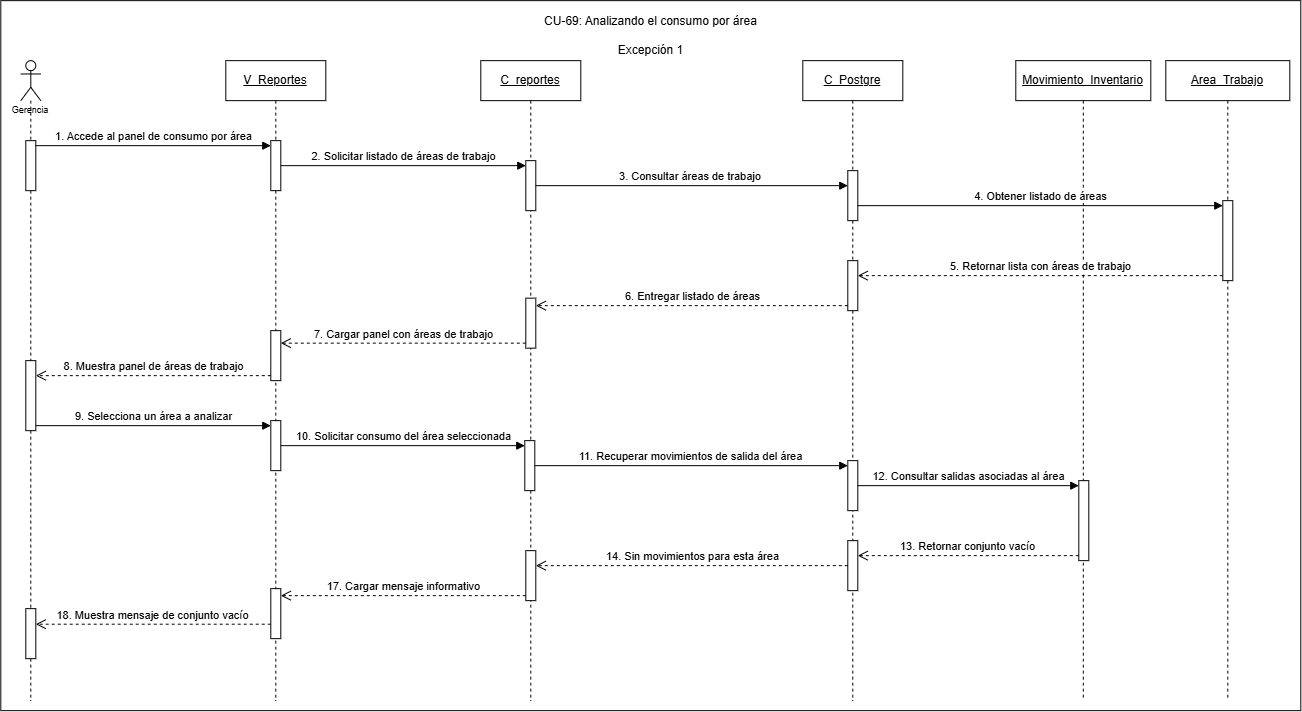

The diagram above was exported from draw.io. Its source (the exported page's mxGraphModel, read from the mxfile embedded in the PNG):
<mxGraphModel dx="2642" dy="1471" grid="1" gridSize="10" guides="1" tooltips="1" connect="1" arrows="1" fold="1" page="1" pageScale="1" pageWidth="827" pageHeight="1169" math="0" shadow="0">
  <root>
    <mxCell id="0" />
    <mxCell id="1" parent="0" />
    <mxCell id="nGDtAXa8IzKFzpzJRaTv-2" parent="1" style="rounded=0;whiteSpace=wrap;html=1;" value="" vertex="1">
      <mxGeometry height="710" width="1300" x="160" y="209" as="geometry" />
    </mxCell>
    <mxCell id="44uLXWLhVj26zKe86bV1-1" parent="1" style="shape=umlLifeline;perimeter=lifelinePerimeter;whiteSpace=wrap;html=1;container=1;dropTarget=0;collapsible=0;recursiveResize=0;outlineConnect=0;portConstraint=eastwest;newEdgeStyle={&quot;curved&quot;:0,&quot;rounded&quot;:0};participant=umlActor;align=center;" value="&lt;p&gt;&lt;font style=&quot;font-size: 9px;&quot; face=&quot;Helvetica&quot;&gt;&lt;br&gt;&lt;br&gt;&lt;br&gt;&lt;br&gt;Gerencia&lt;/font&gt;&lt;/p&gt;" vertex="1">
      <mxGeometry height="640" width="20" x="180" y="269" as="geometry" />
    </mxCell>
    <mxCell id="44uLXWLhVj26zKe86bV1-2" parent="44uLXWLhVj26zKe86bV1-1" style="html=1;points=[[0,0,0,0,5],[0,1,0,0,-5],[1,0,0,0,5],[1,1,0,0,-5]];perimeter=orthogonalPerimeter;outlineConnect=0;targetShapes=umlLifeline;portConstraint=eastwest;newEdgeStyle={&quot;curved&quot;:0,&quot;rounded&quot;:0};" value="" vertex="1">
      <mxGeometry height="50" width="10" x="5" y="80" as="geometry" />
    </mxCell>
    <mxCell id="44uLXWLhVj26zKe86bV1-3" parent="44uLXWLhVj26zKe86bV1-1" style="html=1;points=[[0,0,0,0,5],[0,1,0,0,-5],[1,0,0,0,5],[1,1,0,0,-5]];perimeter=orthogonalPerimeter;outlineConnect=0;targetShapes=umlLifeline;portConstraint=eastwest;newEdgeStyle={&quot;curved&quot;:0,&quot;rounded&quot;:0};" value="" vertex="1">
      <mxGeometry height="70" width="10" x="5" y="300" as="geometry" />
    </mxCell>
    <mxCell id="44uLXWLhVj26zKe86bV1-4" parent="44uLXWLhVj26zKe86bV1-1" style="html=1;points=[[0,0,0,0,5],[0,1,0,0,-5],[1,0,0,0,5],[1,1,0,0,-5]];perimeter=orthogonalPerimeter;outlineConnect=0;targetShapes=umlLifeline;portConstraint=eastwest;newEdgeStyle={&quot;curved&quot;:0,&quot;rounded&quot;:0};" value="" vertex="1">
      <mxGeometry height="50" width="10" x="5" y="548" as="geometry" />
    </mxCell>
    <mxCell id="44uLXWLhVj26zKe86bV1-5" parent="1" style="shape=umlLifeline;perimeter=lifelinePerimeter;whiteSpace=wrap;html=1;container=1;dropTarget=0;collapsible=0;recursiveResize=0;outlineConnect=0;portConstraint=eastwest;newEdgeStyle={&quot;curved&quot;:0,&quot;rounded&quot;:0};" value="&lt;u&gt;V_Reportes&lt;/u&gt;" vertex="1">
      <mxGeometry height="640" width="100" x="385" y="269" as="geometry" />
    </mxCell>
    <mxCell id="44uLXWLhVj26zKe86bV1-6" parent="44uLXWLhVj26zKe86bV1-5" style="html=1;points=[[0,0,0,0,5],[0,1,0,0,-5],[1,0,0,0,5],[1,1,0,0,-5]];perimeter=orthogonalPerimeter;outlineConnect=0;targetShapes=umlLifeline;portConstraint=eastwest;newEdgeStyle={&quot;curved&quot;:0,&quot;rounded&quot;:0};" value="" vertex="1">
      <mxGeometry height="50" width="10" x="45" y="80" as="geometry" />
    </mxCell>
    <mxCell id="44uLXWLhVj26zKe86bV1-7" parent="44uLXWLhVj26zKe86bV1-5" style="html=1;points=[[0,0,0,0,5],[0,1,0,0,-5],[1,0,0,0,5],[1,1,0,0,-5]];perimeter=orthogonalPerimeter;outlineConnect=0;targetShapes=umlLifeline;portConstraint=eastwest;newEdgeStyle={&quot;curved&quot;:0,&quot;rounded&quot;:0};" value="" vertex="1">
      <mxGeometry height="50" width="10" x="45" y="270" as="geometry" />
    </mxCell>
    <mxCell id="44uLXWLhVj26zKe86bV1-8" parent="44uLXWLhVj26zKe86bV1-5" style="html=1;points=[[0,0,0,0,5],[0,1,0,0,-5],[1,0,0,0,5],[1,1,0,0,-5]];perimeter=orthogonalPerimeter;outlineConnect=0;targetShapes=umlLifeline;portConstraint=eastwest;newEdgeStyle={&quot;curved&quot;:0,&quot;rounded&quot;:0};" value="" vertex="1">
      <mxGeometry height="50" width="10" x="45" y="360" as="geometry" />
    </mxCell>
    <mxCell id="44uLXWLhVj26zKe86bV1-9" parent="44uLXWLhVj26zKe86bV1-5" style="html=1;points=[[0,0,0,0,5],[0,1,0,0,-5],[1,0,0,0,5],[1,1,0,0,-5]];perimeter=orthogonalPerimeter;outlineConnect=0;targetShapes=umlLifeline;portConstraint=eastwest;newEdgeStyle={&quot;curved&quot;:0,&quot;rounded&quot;:0};" value="" vertex="1">
      <mxGeometry height="50" width="10" x="45" y="528" as="geometry" />
    </mxCell>
    <mxCell id="44uLXWLhVj26zKe86bV1-10" parent="1" style="shape=umlLifeline;perimeter=lifelinePerimeter;whiteSpace=wrap;html=1;container=1;dropTarget=0;collapsible=0;recursiveResize=0;outlineConnect=0;portConstraint=eastwest;newEdgeStyle={&quot;curved&quot;:0,&quot;rounded&quot;:0};" value="&lt;u&gt;C_reportes&lt;/u&gt;" vertex="1">
      <mxGeometry height="640" width="100" x="640" y="269" as="geometry" />
    </mxCell>
    <mxCell id="44uLXWLhVj26zKe86bV1-11" parent="44uLXWLhVj26zKe86bV1-10" style="html=1;points=[[0,0,0,0,5],[0,1,0,0,-5],[1,0,0,0,5],[1,1,0,0,-5]];perimeter=orthogonalPerimeter;outlineConnect=0;targetShapes=umlLifeline;portConstraint=eastwest;newEdgeStyle={&quot;curved&quot;:0,&quot;rounded&quot;:0};" value="" vertex="1">
      <mxGeometry height="50" width="10" x="45" y="100" as="geometry" />
    </mxCell>
    <mxCell id="44uLXWLhVj26zKe86bV1-12" parent="44uLXWLhVj26zKe86bV1-10" style="html=1;points=[[0,0,0,0,5],[0,1,0,0,-5],[1,0,0,0,5],[1,1,0,0,-5]];perimeter=orthogonalPerimeter;outlineConnect=0;targetShapes=umlLifeline;portConstraint=eastwest;newEdgeStyle={&quot;curved&quot;:0,&quot;rounded&quot;:0};" value="" vertex="1">
      <mxGeometry height="50" width="10" x="45" y="237.5" as="geometry" />
    </mxCell>
    <mxCell id="44uLXWLhVj26zKe86bV1-13" parent="44uLXWLhVj26zKe86bV1-10" style="html=1;points=[[0,0,0,0,5],[0,1,0,0,-5],[1,0,0,0,5],[1,1,0,0,-5]];perimeter=orthogonalPerimeter;outlineConnect=0;targetShapes=umlLifeline;portConstraint=eastwest;newEdgeStyle={&quot;curved&quot;:0,&quot;rounded&quot;:0};" value="" vertex="1">
      <mxGeometry height="50" width="10" x="44" y="380" as="geometry" />
    </mxCell>
    <mxCell id="44uLXWLhVj26zKe86bV1-14" parent="44uLXWLhVj26zKe86bV1-10" style="html=1;points=[[0,0,0,0,5],[0,1,0,0,-5],[1,0,0,0,5],[1,1,0,0,-5]];perimeter=orthogonalPerimeter;outlineConnect=0;targetShapes=umlLifeline;portConstraint=eastwest;newEdgeStyle={&quot;curved&quot;:0,&quot;rounded&quot;:0};" value="" vertex="1">
      <mxGeometry height="50" width="10" x="45" y="490" as="geometry" />
    </mxCell>
    <mxCell id="44uLXWLhVj26zKe86bV1-16" parent="1" style="shape=umlLifeline;perimeter=lifelinePerimeter;whiteSpace=wrap;html=1;container=1;dropTarget=0;collapsible=0;recursiveResize=0;outlineConnect=0;portConstraint=eastwest;newEdgeStyle={&quot;curved&quot;:0,&quot;rounded&quot;:0};" value="&lt;u&gt;C_Postgre&lt;/u&gt;" vertex="1">
      <mxGeometry height="640" width="100" x="962" y="269" as="geometry" />
    </mxCell>
    <mxCell id="44uLXWLhVj26zKe86bV1-17" parent="44uLXWLhVj26zKe86bV1-16" style="html=1;points=[[0,0,0,0,5],[0,1,0,0,-5],[1,0,0,0,5],[1,1,0,0,-5]];perimeter=orthogonalPerimeter;outlineConnect=0;targetShapes=umlLifeline;portConstraint=eastwest;newEdgeStyle={&quot;curved&quot;:0,&quot;rounded&quot;:0};" value="" vertex="1">
      <mxGeometry height="50" width="10" x="45" y="110" as="geometry" />
    </mxCell>
    <mxCell id="44uLXWLhVj26zKe86bV1-18" parent="44uLXWLhVj26zKe86bV1-16" style="html=1;points=[[0,0,0,0,5],[0,1,0,0,-5],[1,0,0,0,5],[1,1,0,0,-5]];perimeter=orthogonalPerimeter;outlineConnect=0;targetShapes=umlLifeline;portConstraint=eastwest;newEdgeStyle={&quot;curved&quot;:0,&quot;rounded&quot;:0};" value="" vertex="1">
      <mxGeometry height="50" width="10" x="45" y="200" as="geometry" />
    </mxCell>
    <mxCell id="44uLXWLhVj26zKe86bV1-19" parent="44uLXWLhVj26zKe86bV1-16" style="html=1;points=[[0,0,0,0,5],[0,1,0,0,-5],[1,0,0,0,5],[1,1,0,0,-5]];perimeter=orthogonalPerimeter;outlineConnect=0;targetShapes=umlLifeline;portConstraint=eastwest;newEdgeStyle={&quot;curved&quot;:0,&quot;rounded&quot;:0};" value="" vertex="1">
      <mxGeometry height="50" width="10" x="45" y="400" as="geometry" />
    </mxCell>
    <mxCell id="44uLXWLhVj26zKe86bV1-20" parent="44uLXWLhVj26zKe86bV1-16" style="html=1;points=[[0,0,0,0,5],[0,1,0,0,-5],[1,0,0,0,5],[1,1,0,0,-5]];perimeter=orthogonalPerimeter;outlineConnect=0;targetShapes=umlLifeline;portConstraint=eastwest;newEdgeStyle={&quot;curved&quot;:0,&quot;rounded&quot;:0};" value="" vertex="1">
      <mxGeometry height="50" width="10" x="45" y="480" as="geometry" />
    </mxCell>
    <mxCell id="44uLXWLhVj26zKe86bV1-21" parent="1" style="shape=umlLifeline;perimeter=lifelinePerimeter;whiteSpace=wrap;html=1;container=1;dropTarget=0;collapsible=0;recursiveResize=0;outlineConnect=0;portConstraint=eastwest;newEdgeStyle={&quot;curved&quot;:0,&quot;rounded&quot;:0};" value="&lt;u&gt;Movimiento_Inventario&lt;/u&gt;" vertex="1">
      <mxGeometry height="640" width="135" x="1175" y="269" as="geometry" />
    </mxCell>
    <mxCell id="44uLXWLhVj26zKe86bV1-22" parent="44uLXWLhVj26zKe86bV1-21" style="html=1;points=[[0,0,0,0,5],[0,1,0,0,-5],[1,0,0,0,5],[1,1,0,0,-5]];perimeter=orthogonalPerimeter;outlineConnect=0;targetShapes=umlLifeline;portConstraint=eastwest;newEdgeStyle={&quot;curved&quot;:0,&quot;rounded&quot;:0};" value="" vertex="1">
      <mxGeometry height="80" width="10" x="63" y="420" as="geometry" />
    </mxCell>
    <mxCell id="44uLXWLhVj26zKe86bV1-23" edge="1" parent="1" source="44uLXWLhVj26zKe86bV1-2" style="html=1;verticalAlign=bottom;endArrow=block;curved=0;rounded=0;entryX=0;entryY=0;entryDx=0;entryDy=5;exitX=1;exitY=0;exitDx=0;exitDy=5;exitPerimeter=0;" target="44uLXWLhVj26zKe86bV1-6" value="1. Accede al panel de consumo por área">
      <mxGeometry relative="1" as="geometry">
        <mxPoint x="285" y="354" as="sourcePoint" />
      </mxGeometry>
    </mxCell>
    <mxCell id="44uLXWLhVj26zKe86bV1-24" edge="1" parent="1" source="44uLXWLhVj26zKe86bV1-6" style="html=1;verticalAlign=bottom;endArrow=block;curved=0;rounded=0;entryX=0;entryY=0;entryDx=0;entryDy=5;" target="44uLXWLhVj26zKe86bV1-11" value="2. Solicitar listado de áreas de trabajo">
      <mxGeometry relative="1" as="geometry">
        <mxPoint x="649" y="374" as="sourcePoint" />
      </mxGeometry>
    </mxCell>
    <mxCell id="44uLXWLhVj26zKe86bV1-25" edge="1" parent="1" source="44uLXWLhVj26zKe86bV1-11" style="html=1;verticalAlign=bottom;endArrow=block;curved=0;rounded=0;" target="44uLXWLhVj26zKe86bV1-17" value="3. Consultar áreas de trabajo&amp;nbsp;">
      <mxGeometry relative="1" as="geometry">
        <mxPoint x="864" y="394" as="sourcePoint" />
        <mxPoint x="934" y="394.0000000000001" as="targetPoint" />
      </mxGeometry>
    </mxCell>
    <mxCell id="44uLXWLhVj26zKe86bV1-26" edge="1" parent="1" style="html=1;verticalAlign=bottom;endArrow=block;curved=0;rounded=0;entryX=0;entryY=0;entryDx=0;entryDy=5;" target="44uLXWLhVj26zKe86bV1-31" value="4. Obtener listado de áreas">
      <mxGeometry relative="1" as="geometry">
        <mxPoint x="1017" y="414" as="sourcePoint" />
      </mxGeometry>
    </mxCell>
    <mxCell id="44uLXWLhVj26zKe86bV1-27" edge="1" parent="1" source="44uLXWLhVj26zKe86bV1-31" style="html=1;verticalAlign=bottom;endArrow=open;dashed=1;endSize=8;curved=0;rounded=0;exitX=0;exitY=1;exitDx=0;exitDy=-5;" value="5. Retornar lista con áreas de trabajo">
      <mxGeometry relative="1" as="geometry">
        <mxPoint x="1017" y="484" as="targetPoint" />
      </mxGeometry>
    </mxCell>
    <mxCell id="44uLXWLhVj26zKe86bV1-28" edge="1" parent="1" source="44uLXWLhVj26zKe86bV1-18" style="html=1;verticalAlign=bottom;endArrow=open;dashed=1;endSize=8;curved=0;rounded=0;exitX=0;exitY=1;exitDx=0;exitDy=-5;exitPerimeter=0;" target="44uLXWLhVj26zKe86bV1-12" value="6. Entregar listado de áreas">
      <mxGeometry relative="1" as="geometry">
        <mxPoint x="661" y="528" as="sourcePoint" />
        <mxPoint x="512" y="529" as="targetPoint" />
      </mxGeometry>
    </mxCell>
    <mxCell id="44uLXWLhVj26zKe86bV1-29" edge="1" parent="1" source="44uLXWLhVj26zKe86bV1-7" style="html=1;verticalAlign=bottom;endArrow=open;dashed=1;endSize=8;curved=0;rounded=0;exitX=0;exitY=1;exitDx=0;exitDy=-5;exitPerimeter=0;" target="44uLXWLhVj26zKe86bV1-3" value="8. Muestra panel de áreas de trabajo">
      <mxGeometry relative="1" as="geometry">
        <mxPoint x="504.0000000000002" y="839" as="sourcePoint" />
        <mxPoint x="434" y="854" as="targetPoint" />
      </mxGeometry>
    </mxCell>
    <mxCell id="44uLXWLhVj26zKe86bV1-30" parent="1" style="shape=umlLifeline;perimeter=lifelinePerimeter;whiteSpace=wrap;html=1;container=1;dropTarget=0;collapsible=0;recursiveResize=0;outlineConnect=0;portConstraint=eastwest;newEdgeStyle={&quot;curved&quot;:0,&quot;rounded&quot;:0};" value="&lt;u&gt;Area_Trabajo&lt;/u&gt;" vertex="1">
      <mxGeometry height="640" width="124" x="1325" y="269" as="geometry" />
    </mxCell>
    <mxCell id="44uLXWLhVj26zKe86bV1-31" parent="44uLXWLhVj26zKe86bV1-30" style="html=1;points=[[0,0,0,0,5],[0,1,0,0,-5],[1,0,0,0,5],[1,1,0,0,-5]];perimeter=orthogonalPerimeter;outlineConnect=0;targetShapes=umlLifeline;portConstraint=eastwest;newEdgeStyle={&quot;curved&quot;:0,&quot;rounded&quot;:0};" value="" vertex="1">
      <mxGeometry height="80" width="10" x="57" y="140" as="geometry" />
    </mxCell>
    <mxCell id="44uLXWLhVj26zKe86bV1-32" parent="1" style="text;html=1;whiteSpace=wrap;strokeColor=none;fillColor=none;align=center;verticalAlign=middle;rounded=0;" value="CU-69: Analizando el consumo por área&lt;div&gt;&lt;br&gt;&lt;/div&gt;&lt;div&gt;Excepción 1&lt;/div&gt;" vertex="1">
      <mxGeometry height="30" width="335" x="642.5" y="229" as="geometry" />
    </mxCell>
    <mxCell id="44uLXWLhVj26zKe86bV1-33" edge="1" parent="1" source="44uLXWLhVj26zKe86bV1-12" style="html=1;verticalAlign=bottom;endArrow=open;dashed=1;endSize=8;curved=0;rounded=0;exitX=0;exitY=1;exitDx=0;exitDy=-5;exitPerimeter=0;" target="44uLXWLhVj26zKe86bV1-7" value="7. Cargar panel con áreas de trabajo">
      <mxGeometry relative="1" as="geometry">
        <mxPoint x="764.0000000000002" y="899" as="sourcePoint" />
        <mxPoint x="694" y="914" as="targetPoint" />
      </mxGeometry>
    </mxCell>
    <mxCell id="44uLXWLhVj26zKe86bV1-34" edge="1" parent="1" source="44uLXWLhVj26zKe86bV1-3" style="html=1;verticalAlign=bottom;endArrow=block;curved=0;rounded=0;entryX=0;entryY=0;entryDx=0;entryDy=5;exitX=1;exitY=1;exitDx=0;exitDy=-5;exitPerimeter=0;" target="44uLXWLhVj26zKe86bV1-8" value="9. Selecciona un área a analizar">
      <mxGeometry relative="1" as="geometry">
        <mxPoint x="434" y="634" as="sourcePoint" />
      </mxGeometry>
    </mxCell>
    <mxCell id="44uLXWLhVj26zKe86bV1-35" edge="1" parent="1" source="44uLXWLhVj26zKe86bV1-8" style="html=1;verticalAlign=bottom;endArrow=block;curved=0;rounded=0;entryX=0;entryY=0;entryDx=0;entryDy=5;" target="44uLXWLhVj26zKe86bV1-13" value="10. Solicitar consumo del área seleccionada">
      <mxGeometry relative="1" as="geometry">
        <mxPoint x="604" y="654" as="sourcePoint" />
      </mxGeometry>
    </mxCell>
    <mxCell id="44uLXWLhVj26zKe86bV1-36" edge="1" parent="1" source="44uLXWLhVj26zKe86bV1-13" style="html=1;verticalAlign=bottom;endArrow=block;curved=0;rounded=0;entryX=0;entryY=0;entryDx=0;entryDy=5;" target="44uLXWLhVj26zKe86bV1-19" value="11. Recuperar movimientos de salida del área">
      <mxGeometry relative="1" as="geometry">
        <mxPoint x="903" y="674" as="sourcePoint" />
      </mxGeometry>
    </mxCell>
    <mxCell id="44uLXWLhVj26zKe86bV1-37" edge="1" parent="1" source="44uLXWLhVj26zKe86bV1-19" style="html=1;verticalAlign=bottom;endArrow=block;curved=0;rounded=0;entryX=0;entryY=0;entryDx=0;entryDy=5;" target="44uLXWLhVj26zKe86bV1-22" value="12. Consultar salidas asociadas al área">
      <mxGeometry relative="1" as="geometry">
        <mxPoint x="1202" y="694" as="sourcePoint" />
      </mxGeometry>
    </mxCell>
    <mxCell id="44uLXWLhVj26zKe86bV1-38" edge="1" parent="1" source="44uLXWLhVj26zKe86bV1-22" style="html=1;verticalAlign=bottom;endArrow=open;dashed=1;endSize=8;curved=0;rounded=0;exitX=0;exitY=1;exitDx=0;exitDy=-5;" target="44uLXWLhVj26zKe86bV1-20" value="13. Retornar conjunto vacío">
      <mxGeometry relative="1" as="geometry">
        <mxPoint x="1202" y="764" as="targetPoint" />
      </mxGeometry>
    </mxCell>
    <mxCell id="44uLXWLhVj26zKe86bV1-39" edge="1" parent="1" source="44uLXWLhVj26zKe86bV1-20" style="html=1;verticalAlign=bottom;endArrow=open;dashed=1;endSize=8;curved=0;rounded=0;" target="44uLXWLhVj26zKe86bV1-14" value="14. Sin movimientos para esta área">
      <mxGeometry relative="1" as="geometry">
        <mxPoint x="905" y="779" as="sourcePoint" />
        <mxPoint x="825" y="779" as="targetPoint" />
      </mxGeometry>
    </mxCell>
    <mxCell id="44uLXWLhVj26zKe86bV1-41" edge="1" parent="1" source="44uLXWLhVj26zKe86bV1-14" style="html=1;verticalAlign=bottom;endArrow=open;dashed=1;endSize=8;curved=0;rounded=0;exitX=0;exitY=1;exitDx=0;exitDy=-5;exitPerimeter=0;" target="44uLXWLhVj26zKe86bV1-9" value="17. Cargar mensaje informativo">
      <mxGeometry relative="1" as="geometry">
        <mxPoint x="635" y="909" as="sourcePoint" />
        <mxPoint x="545" y="909" as="targetPoint" />
      </mxGeometry>
    </mxCell>
    <mxCell id="44uLXWLhVj26zKe86bV1-42" edge="1" parent="1" source="44uLXWLhVj26zKe86bV1-9" style="html=1;verticalAlign=bottom;endArrow=open;dashed=1;endSize=8;curved=0;rounded=0;exitX=-0.007;exitY=0.711;exitDx=0;exitDy=0;exitPerimeter=0;" target="44uLXWLhVj26zKe86bV1-4" value="18. Muestra mensaje de conjunto vacío">
      <mxGeometry relative="1" as="geometry">
        <mxPoint x="430" y="832" as="sourcePoint" />
        <mxPoint x="300" y="827" as="targetPoint" />
      </mxGeometry>
    </mxCell>
  </root>
</mxGraphModel>